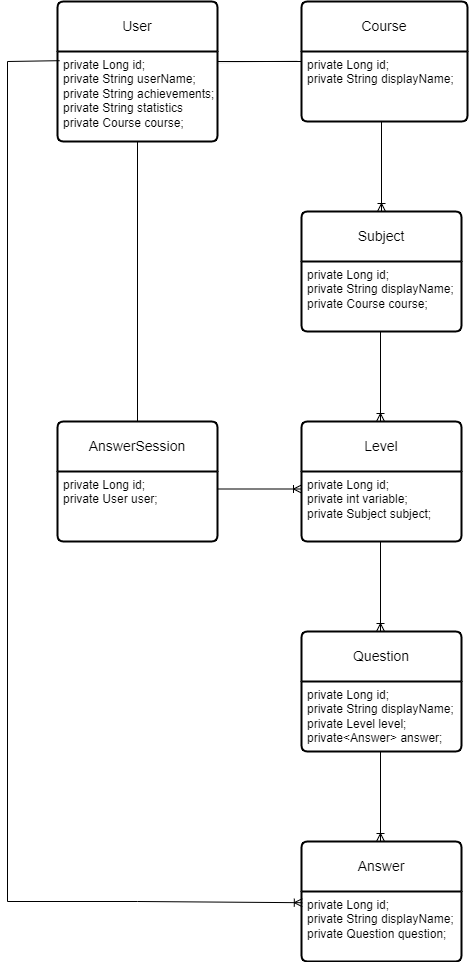

The diagram above was exported from draw.io. Its source (the exported page's mxGraphModel, read from the mxfile embedded in the PNG):
<mxGraphModel dx="714" dy="497" grid="1" gridSize="10" guides="1" tooltips="1" connect="1" arrows="1" fold="1" page="1" pageScale="1" pageWidth="827" pageHeight="1169" math="0" shadow="0">
  <root>
    <mxCell id="0" />
    <mxCell id="1" parent="0" />
    <mxCell id="xOTes_J904JzGB5KJ0Uv-13" value="Course" style="swimlane;childLayout=stackLayout;horizontal=1;startSize=50;horizontalStack=0;rounded=1;fontSize=14;fontStyle=0;strokeWidth=2;resizeParent=0;resizeLast=1;shadow=0;dashed=0;align=center;arcSize=4;whiteSpace=wrap;html=1;" parent="1" vertex="1">
      <mxGeometry x="334" y="60" width="166" height="120" as="geometry" />
    </mxCell>
    <mxCell id="xOTes_J904JzGB5KJ0Uv-14" value="private Long id;&lt;br&gt;private String displayName;" style="align=left;strokeColor=none;fillColor=none;spacingLeft=4;fontSize=12;verticalAlign=top;resizable=0;rotatable=0;part=1;html=1;" parent="xOTes_J904JzGB5KJ0Uv-13" vertex="1">
      <mxGeometry y="50" width="166" height="70" as="geometry" />
    </mxCell>
    <mxCell id="xOTes_J904JzGB5KJ0Uv-15" value="Subject" style="swimlane;childLayout=stackLayout;horizontal=1;startSize=50;horizontalStack=0;rounded=1;fontSize=14;fontStyle=0;strokeWidth=2;resizeParent=0;resizeLast=1;shadow=0;dashed=0;align=center;arcSize=4;whiteSpace=wrap;html=1;" parent="1" vertex="1">
      <mxGeometry x="334" y="270" width="160" height="120" as="geometry" />
    </mxCell>
    <mxCell id="xOTes_J904JzGB5KJ0Uv-16" value="private Long id;&lt;br&gt;private String displayName;&lt;br&gt;private Course course;" style="align=left;strokeColor=none;fillColor=none;spacingLeft=4;fontSize=12;verticalAlign=top;resizable=0;rotatable=0;part=1;html=1;" parent="xOTes_J904JzGB5KJ0Uv-15" vertex="1">
      <mxGeometry y="50" width="160" height="70" as="geometry" />
    </mxCell>
    <mxCell id="xOTes_J904JzGB5KJ0Uv-17" value="" style="fontSize=12;html=1;endArrow=ERoneToMany;rounded=0;entryX=0.5;entryY=0;entryDx=0;entryDy=0;" parent="1" target="xOTes_J904JzGB5KJ0Uv-15" edge="1">
      <mxGeometry width="100" height="100" relative="1" as="geometry">
        <mxPoint x="414" y="180" as="sourcePoint" />
        <mxPoint x="414" y="320" as="targetPoint" />
      </mxGeometry>
    </mxCell>
    <mxCell id="bQmSkOOEzfROH-p0gs4O-1" value="" style="fontSize=12;html=1;endArrow=ERoneToMany;rounded=0;entryX=0.5;entryY=0;entryDx=0;entryDy=0;" parent="1" edge="1">
      <mxGeometry width="100" height="100" relative="1" as="geometry">
        <mxPoint x="413" y="390" as="sourcePoint" />
        <mxPoint x="413" y="480" as="targetPoint" />
      </mxGeometry>
    </mxCell>
    <mxCell id="bQmSkOOEzfROH-p0gs4O-2" value="Level" style="swimlane;childLayout=stackLayout;horizontal=1;startSize=50;horizontalStack=0;rounded=1;fontSize=14;fontStyle=0;strokeWidth=2;resizeParent=0;resizeLast=1;shadow=0;dashed=0;align=center;arcSize=4;whiteSpace=wrap;html=1;" parent="1" vertex="1">
      <mxGeometry x="334" y="480" width="160" height="120" as="geometry" />
    </mxCell>
    <mxCell id="bQmSkOOEzfROH-p0gs4O-3" value="private Long id;&lt;br&gt;private int variable;&lt;br&gt;private Subject subject;" style="align=left;strokeColor=none;fillColor=none;spacingLeft=4;fontSize=12;verticalAlign=top;resizable=0;rotatable=0;part=1;html=1;" parent="bQmSkOOEzfROH-p0gs4O-2" vertex="1">
      <mxGeometry y="50" width="160" height="70" as="geometry" />
    </mxCell>
    <mxCell id="ivcf5_k4CKejaFoCurzD-4" value="User" style="swimlane;childLayout=stackLayout;horizontal=1;startSize=50;horizontalStack=0;rounded=1;fontSize=14;fontStyle=0;strokeWidth=2;resizeParent=0;resizeLast=1;shadow=0;dashed=0;align=center;arcSize=4;whiteSpace=wrap;html=1;" parent="1" vertex="1">
      <mxGeometry x="90" y="60" width="160" height="140" as="geometry" />
    </mxCell>
    <mxCell id="ivcf5_k4CKejaFoCurzD-5" value="private Long id;&lt;br&gt;private String userName;&lt;br&gt;private String&amp;nbsp;achievements;&lt;br&gt;private String statistics&lt;br&gt;private Course course;&lt;br&gt;" style="align=left;strokeColor=none;fillColor=none;spacingLeft=4;fontSize=12;verticalAlign=top;resizable=0;rotatable=0;part=1;html=1;" parent="ivcf5_k4CKejaFoCurzD-4" vertex="1">
      <mxGeometry y="50" width="160" height="90" as="geometry" />
    </mxCell>
    <mxCell id="ivcf5_k4CKejaFoCurzD-17" value="" style="endArrow=none;html=1;rounded=0;exitX=1.003;exitY=0.129;exitDx=0;exitDy=0;exitPerimeter=0;strokeWidth=0;" parent="1" source="ivcf5_k4CKejaFoCurzD-5" edge="1">
      <mxGeometry relative="1" as="geometry">
        <mxPoint x="210" y="119.5" as="sourcePoint" />
        <mxPoint x="330" y="119" as="targetPoint" />
        <Array as="points" />
      </mxGeometry>
    </mxCell>
    <mxCell id="ivcf5_k4CKejaFoCurzD-23" value="" style="fontSize=12;html=1;endArrow=ERoneToMany;rounded=0;entryX=0.5;entryY=0;entryDx=0;entryDy=0;" parent="1" edge="1">
      <mxGeometry width="100" height="100" relative="1" as="geometry">
        <mxPoint x="413" y="600" as="sourcePoint" />
        <mxPoint x="413" y="690" as="targetPoint" />
      </mxGeometry>
    </mxCell>
    <mxCell id="ivcf5_k4CKejaFoCurzD-24" value="Question" style="swimlane;childLayout=stackLayout;horizontal=1;startSize=50;horizontalStack=0;rounded=1;fontSize=14;fontStyle=0;strokeWidth=2;resizeParent=0;resizeLast=1;shadow=0;dashed=0;align=center;arcSize=4;whiteSpace=wrap;html=1;" parent="1" vertex="1">
      <mxGeometry x="334" y="690" width="160" height="120" as="geometry" />
    </mxCell>
    <mxCell id="ivcf5_k4CKejaFoCurzD-25" value="private Long id;&lt;br&gt;private String displayName;&lt;br style=&quot;border-color: var(--border-color);&quot;&gt;private Level level;&lt;br&gt;private&amp;lt;Answer&amp;gt; answer;" style="align=left;strokeColor=none;fillColor=none;spacingLeft=4;fontSize=12;verticalAlign=top;resizable=0;rotatable=0;part=1;html=1;" parent="ivcf5_k4CKejaFoCurzD-24" vertex="1">
      <mxGeometry y="50" width="160" height="70" as="geometry" />
    </mxCell>
    <mxCell id="G9wQOhbf2khiFDM823XH-2" style="edgeStyle=orthogonalEdgeStyle;rounded=0;orthogonalLoop=1;jettySize=auto;html=1;exitX=1;exitY=0.25;exitDx=0;exitDy=0;entryX=0;entryY=0;entryDx=0;entryDy=0;endArrow=none;endFill=0;" parent="1" source="ivcf5_k4CKejaFoCurzD-5" target="xOTes_J904JzGB5KJ0Uv-14" edge="1">
      <mxGeometry relative="1" as="geometry">
        <Array as="points">
          <mxPoint x="250" y="120" />
          <mxPoint x="334" y="120" />
        </Array>
      </mxGeometry>
    </mxCell>
    <mxCell id="TE3R6otVVHaSvBoClBYX-3" value="" style="fontSize=12;html=1;endArrow=ERoneToMany;rounded=0;entryX=0.5;entryY=0;entryDx=0;entryDy=0;" parent="1" edge="1">
      <mxGeometry width="100" height="100" relative="1" as="geometry">
        <mxPoint x="413" y="810" as="sourcePoint" />
        <mxPoint x="413" y="900" as="targetPoint" />
      </mxGeometry>
    </mxCell>
    <mxCell id="TE3R6otVVHaSvBoClBYX-4" value="Answer" style="swimlane;childLayout=stackLayout;horizontal=1;startSize=50;horizontalStack=0;rounded=1;fontSize=14;fontStyle=0;strokeWidth=2;resizeParent=0;resizeLast=1;shadow=0;dashed=0;align=center;arcSize=4;whiteSpace=wrap;html=1;" parent="1" vertex="1">
      <mxGeometry x="334" y="900" width="160" height="120" as="geometry" />
    </mxCell>
    <mxCell id="TE3R6otVVHaSvBoClBYX-5" value="private Long id;&lt;br&gt;private String displayName;&lt;br style=&quot;border-color: var(--border-color);&quot;&gt;private Question question;" style="align=left;strokeColor=none;fillColor=none;spacingLeft=4;fontSize=12;verticalAlign=top;resizable=0;rotatable=0;part=1;html=1;" parent="TE3R6otVVHaSvBoClBYX-4" vertex="1">
      <mxGeometry y="50" width="160" height="70" as="geometry" />
    </mxCell>
    <mxCell id="3" value="AnswerSession" style="swimlane;childLayout=stackLayout;horizontal=1;startSize=50;horizontalStack=0;rounded=1;fontSize=14;fontStyle=0;strokeWidth=2;resizeParent=0;resizeLast=1;shadow=0;dashed=0;align=center;arcSize=4;whiteSpace=wrap;html=1;" parent="1" vertex="1">
      <mxGeometry x="90" y="480" width="160" height="120" as="geometry" />
    </mxCell>
    <mxCell id="4" value="private Long id;&lt;br&gt;private User user;" style="align=left;strokeColor=none;fillColor=none;spacingLeft=4;fontSize=12;verticalAlign=top;resizable=0;rotatable=0;part=1;html=1;" parent="3" vertex="1">
      <mxGeometry y="50" width="160" height="70" as="geometry" />
    </mxCell>
    <mxCell id="16" value="" style="fontSize=12;html=1;endArrow=ERoneToMany;rounded=0;entryX=0.005;entryY=0.16;entryDx=0;entryDy=0;exitX=0.013;exitY=0.102;exitDx=0;exitDy=0;entryPerimeter=0;exitPerimeter=0;" parent="1" source="ivcf5_k4CKejaFoCurzD-5" target="TE3R6otVVHaSvBoClBYX-5" edge="1">
      <mxGeometry width="100" height="100" relative="1" as="geometry">
        <mxPoint x="160" y="240" as="sourcePoint" />
        <mxPoint x="160" y="330" as="targetPoint" />
        <Array as="points">
          <mxPoint x="40" y="120" />
          <mxPoint x="40" y="960" />
          <mxPoint x="170" y="960" />
        </Array>
      </mxGeometry>
    </mxCell>
    <mxCell id="17" value="" style="fontSize=12;html=1;endArrow=ERoneToMany;rounded=0;entryX=0;entryY=0.25;entryDx=0;entryDy=0;exitX=1;exitY=0.25;exitDx=0;exitDy=0;" parent="1" source="4" target="bQmSkOOEzfROH-p0gs4O-3" edge="1">
      <mxGeometry width="100" height="100" relative="1" as="geometry">
        <mxPoint x="290" y="240" as="sourcePoint" />
        <mxPoint x="290" y="330" as="targetPoint" />
      </mxGeometry>
    </mxCell>
    <mxCell id="19" value="" style="endArrow=none;html=1;rounded=0;exitX=0.5;exitY=1;exitDx=0;exitDy=0;entryX=0.5;entryY=0;entryDx=0;entryDy=0;" parent="1" source="ivcf5_k4CKejaFoCurzD-5" target="3" edge="1">
      <mxGeometry relative="1" as="geometry">
        <mxPoint x="60" y="290" as="sourcePoint" />
        <mxPoint x="220" y="290" as="targetPoint" />
      </mxGeometry>
    </mxCell>
  </root>
</mxGraphModel>